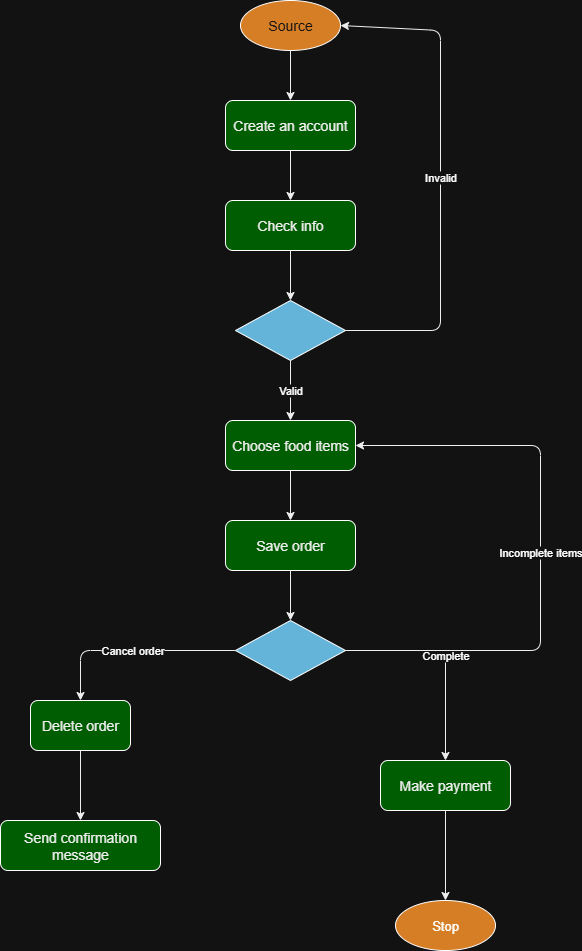

The diagram above was exported from draw.io. Its source (the exported page's mxGraphModel, read from the mxfile embedded in the PNG):
<mxGraphModel dx="1426" dy="743" grid="1" gridSize="10" guides="1" tooltips="1" connect="1" arrows="1" fold="1" page="1" pageScale="1" pageWidth="827" pageHeight="1169" math="0" shadow="0">
  <root>
    <mxCell id="0" />
    <mxCell id="1" parent="0" />
    <mxCell id="QOxANV7GRPk7JGxAPUke-1" value="Source" style="ellipse;whiteSpace=wrap;html=1;fillColor=#3399ff;fontColor=#000000;fontSize=14;" vertex="1" parent="1">
      <mxGeometry x="350" y="40" width="100" height="50" as="geometry" />
    </mxCell>
    <mxCell id="QOxANV7GRPk7JGxAPUke-2" value="Create an account" style="rounded=1;whiteSpace=wrap;html=1;fillColor=#8a00bf;fontColor=#ffffff;fontSize=14;" vertex="1" parent="1">
      <mxGeometry x="335" y="140" width="130" height="50" as="geometry" />
    </mxCell>
    <mxCell id="QOxANV7GRPk7JGxAPUke-3" value="Check info" style="rounded=1;whiteSpace=wrap;html=1;fillColor=#8a00bf;fontColor=#ffffff;fontSize=14;" vertex="1" parent="1">
      <mxGeometry x="335" y="240" width="130" height="50" as="geometry" />
    </mxCell>
    <mxCell id="QOxANV7GRPk7JGxAPUke-4" value="" style="rhombus;whiteSpace=wrap;html=1;fillColor=#f79a6d;fontColor=#000000;fontSize=14;" vertex="1" parent="1">
      <mxGeometry x="345" y="340" width="110" height="60" as="geometry" />
    </mxCell>
    <mxCell id="QOxANV7GRPk7JGxAPUke-5" value="Choose food items" style="rounded=1;whiteSpace=wrap;html=1;fillColor=#8a00bf;fontColor=#ffffff;fontSize=14;" vertex="1" parent="1">
      <mxGeometry x="335" y="460" width="130" height="50" as="geometry" />
    </mxCell>
    <mxCell id="QOxANV7GRPk7JGxAPUke-6" value="Save order" style="rounded=1;whiteSpace=wrap;html=1;fillColor=#8a00bf;fontColor=#ffffff;fontSize=14;" vertex="1" parent="1">
      <mxGeometry x="335" y="560" width="130" height="50" as="geometry" />
    </mxCell>
    <mxCell id="QOxANV7GRPk7JGxAPUke-7" value="" style="rhombus;whiteSpace=wrap;html=1;fillColor=#f79a6d;fontColor=#000000;fontSize=14;" vertex="1" parent="1">
      <mxGeometry x="345" y="660" width="110" height="60" as="geometry" />
    </mxCell>
    <mxCell id="QOxANV7GRPk7JGxAPUke-8" value="Delete order" style="rounded=1;whiteSpace=wrap;html=1;fillColor=#8a00bf;fontColor=#ffffff;fontSize=14;" vertex="1" parent="1">
      <mxGeometry x="140" y="740" width="100" height="50" as="geometry" />
    </mxCell>
    <mxCell id="QOxANV7GRPk7JGxAPUke-9" value="Send confirmation message" style="rounded=1;whiteSpace=wrap;html=1;fillColor=#8a00bf;fontColor=#ffffff;fontSize=14;" vertex="1" parent="1">
      <mxGeometry x="110" y="860" width="160" height="50" as="geometry" />
    </mxCell>
    <mxCell id="QOxANV7GRPk7JGxAPUke-10" value="Make payment" style="rounded=1;whiteSpace=wrap;html=1;fillColor=#8a00bf;fontColor=#ffffff;fontSize=14;" vertex="1" parent="1">
      <mxGeometry x="490" y="800" width="130" height="50" as="geometry" />
    </mxCell>
    <mxCell id="QOxANV7GRPk7JGxAPUke-11" value="" style="ellipse;whiteSpace=wrap;html=1;fillColor=#3399ff;fontColor=#000000;fontSize=14;" vertex="1" parent="1">
      <mxGeometry x="505" y="940" width="100" height="50" as="geometry" />
    </mxCell>
    <mxCell id="QOxANV7GRPk7JGxAPUke-12" value="" style="endArrow=classic;html=1;exitX=0.5;exitY=1;exitDx=0;exitDy=0;entryX=0.5;entryY=0;entryDx=0;entryDy=0;strokeColor=#ffffff;" edge="1" parent="1" source="QOxANV7GRPk7JGxAPUke-1" target="QOxANV7GRPk7JGxAPUke-2">
      <mxGeometry width="50" height="50" relative="1" as="geometry">
        <mxPoint x="400" y="100" as="sourcePoint" />
        <mxPoint x="400" y="140" as="targetPoint" />
      </mxGeometry>
    </mxCell>
    <mxCell id="QOxANV7GRPk7JGxAPUke-13" value="" style="endArrow=classic;html=1;exitX=0.5;exitY=1;exitDx=0;exitDy=0;entryX=0.5;entryY=0;entryDx=0;entryDy=0;strokeColor=#ffffff;" edge="1" parent="1" source="QOxANV7GRPk7JGxAPUke-2" target="QOxANV7GRPk7JGxAPUke-3">
      <mxGeometry width="50" height="50" relative="1" as="geometry">
        <mxPoint x="400" y="200" as="sourcePoint" />
        <mxPoint x="400" y="240" as="targetPoint" />
      </mxGeometry>
    </mxCell>
    <mxCell id="QOxANV7GRPk7JGxAPUke-14" value="" style="endArrow=classic;html=1;exitX=0.5;exitY=1;exitDx=0;exitDy=0;entryX=0.5;entryY=0;entryDx=0;entryDy=0;strokeColor=#ffffff;" edge="1" parent="1" source="QOxANV7GRPk7JGxAPUke-3" target="QOxANV7GRPk7JGxAPUke-4">
      <mxGeometry width="50" height="50" relative="1" as="geometry">
        <mxPoint x="400" y="300" as="sourcePoint" />
        <mxPoint x="400" y="340" as="targetPoint" />
      </mxGeometry>
    </mxCell>
    <mxCell id="QOxANV7GRPk7JGxAPUke-15" value="Valid" style="endArrow=classic;html=1;exitX=0.5;exitY=1;exitDx=0;exitDy=0;entryX=0.5;entryY=0;entryDx=0;entryDy=0;strokeColor=#ffffff;" edge="1" parent="1" source="QOxANV7GRPk7JGxAPUke-4" target="QOxANV7GRPk7JGxAPUke-5">
      <mxGeometry width="50" height="50" relative="1" as="geometry">
        <mxPoint x="400" y="400" as="sourcePoint" />
        <mxPoint x="400" y="460" as="targetPoint" />
      </mxGeometry>
    </mxCell>
    <mxCell id="QOxANV7GRPk7JGxAPUke-16" value="Invalid" style="edgeFromLocation=0.5;edgeToLocation=0.5;endArrow=classic;html=1;exitX=1;exitY=0.5;exitDx=0;exitDy=0;entryX=1;entryY=0.5;entryDx=0;entryDy=0;strokeColor=#ffffff;" edge="1" parent="1" source="QOxANV7GRPk7JGxAPUke-4" target="QOxANV7GRPk7JGxAPUke-1">
      <mxGeometry width="50" height="50" relative="1" as="geometry">
        <mxPoint x="465" y="370" as="sourcePoint" />
        <mxPoint x="450" y="70" as="targetPoint" />
        <Array as="points">
          <mxPoint x="550" y="370" />
          <mxPoint x="550" y="70" />
        </Array>
      </mxGeometry>
    </mxCell>
    <mxCell id="QOxANV7GRPk7JGxAPUke-17" value="" style="endArrow=classic;html=1;exitX=0.5;exitY=1;exitDx=0;exitDy=0;entryX=0.5;entryY=0;entryDx=0;entryDy=0;strokeColor=#ffffff;" edge="1" parent="1" source="QOxANV7GRPk7JGxAPUke-5" target="QOxANV7GRPk7JGxAPUke-6">
      <mxGeometry width="50" height="50" relative="1" as="geometry">
        <mxPoint x="400" y="520" as="sourcePoint" />
        <mxPoint x="400" y="560" as="targetPoint" />
      </mxGeometry>
    </mxCell>
    <mxCell id="QOxANV7GRPk7JGxAPUke-18" value="" style="endArrow=classic;html=1;exitX=0.5;exitY=1;exitDx=0;exitDy=0;entryX=0.5;entryY=0;entryDx=0;entryDy=0;strokeColor=#ffffff;" edge="1" parent="1" source="QOxANV7GRPk7JGxAPUke-6" target="QOxANV7GRPk7JGxAPUke-7">
      <mxGeometry width="50" height="50" relative="1" as="geometry">
        <mxPoint x="400" y="620" as="sourcePoint" />
        <mxPoint x="400" y="660" as="targetPoint" />
      </mxGeometry>
    </mxCell>
    <mxCell id="QOxANV7GRPk7JGxAPUke-19" value="Complete" style="endArrow=classic;html=1;exitX=1;exitY=0.5;exitDx=0;exitDy=0;entryX=0.5;entryY=0;entryDx=0;entryDy=0;strokeColor=#ffffff;" edge="1" parent="1" source="QOxANV7GRPk7JGxAPUke-7" target="QOxANV7GRPk7JGxAPUke-10">
      <mxGeometry width="50" height="50" relative="1" as="geometry">
        <mxPoint x="455" y="690" as="sourcePoint" />
        <mxPoint x="555" y="800" as="targetPoint" />
        <Array as="points">
          <mxPoint x="555" y="690" />
        </Array>
      </mxGeometry>
    </mxCell>
    <mxCell id="QOxANV7GRPk7JGxAPUke-20" value="Cancel order" style="endArrow=classic;html=1;exitX=0;exitY=0.5;exitDx=0;exitDy=0;entryX=0.5;entryY=0;entryDx=0;entryDy=0;strokeColor=#ffffff;" edge="1" parent="1" source="QOxANV7GRPk7JGxAPUke-7" target="QOxANV7GRPk7JGxAPUke-8">
      <mxGeometry width="50" height="50" relative="1" as="geometry">
        <mxPoint x="345" y="690" as="sourcePoint" />
        <mxPoint x="190" y="740" as="targetPoint" />
        <Array as="points">
          <mxPoint x="190" y="690" />
        </Array>
      </mxGeometry>
    </mxCell>
    <mxCell id="QOxANV7GRPk7JGxAPUke-21" value="Incomplete items" style="edgeFromLocation=0.5;edgeToLocation=0.5;endArrow=classic;html=1;exitX=1;exitY=0.5;exitDx=0;exitDy=0;entryX=1;entryY=0.5;entryDx=0;entryDy=0;strokeColor=#ffffff;" edge="1" parent="1" source="QOxANV7GRPk7JGxAPUke-7" target="QOxANV7GRPk7JGxAPUke-5">
      <mxGeometry width="50" height="50" relative="1" as="geometry">
        <mxPoint x="455" y="690" as="sourcePoint" />
        <mxPoint x="555" y="800" as="targetPoint" />
        <Array as="points">
          <mxPoint x="650" y="690" />
          <mxPoint x="650" y="485" />
        </Array>
      </mxGeometry>
    </mxCell>
    <mxCell id="QOxANV7GRPk7JGxAPUke-22" value="" style="endArrow=classic;html=1;exitX=0.5;exitY=1;exitDx=0;exitDy=0;entryX=0.5;entryY=0;entryDx=0;entryDy=0;strokeColor=#ffffff;" edge="1" parent="1" source="QOxANV7GRPk7JGxAPUke-8" target="QOxANV7GRPk7JGxAPUke-9">
      <mxGeometry width="50" height="50" relative="1" as="geometry">
        <mxPoint x="190" y="800" as="sourcePoint" />
        <mxPoint x="190" y="860" as="targetPoint" />
      </mxGeometry>
    </mxCell>
    <mxCell id="QOxANV7GRPk7JGxAPUke-23" value="" style="endArrow=classic;html=1;exitX=0.5;exitY=1;exitDx=0;exitDy=0;entryX=0.5;entryY=0;entryDx=0;entryDy=0;strokeColor=#ffffff;" edge="1" parent="1" source="QOxANV7GRPk7JGxAPUke-10" target="QOxANV7GRPk7JGxAPUke-11">
      <mxGeometry width="50" height="50" relative="1" as="geometry">
        <mxPoint x="555" y="870" as="sourcePoint" />
        <mxPoint x="555" y="940" as="targetPoint" />
      </mxGeometry>
    </mxCell>
    <mxCell id="QOxANV7GRPk7JGxAPUke-24" value="&lt;font style=&quot;font-size: 13px;&quot;&gt;Stop&lt;/font&gt;" style="html=1;whiteSpace=wrap;strokeColor=none;fillColor=none;" vertex="1" parent="1">
      <mxGeometry x="500" y="940" width="110" height="50" as="geometry" />
    </mxCell>
  </root>
</mxGraphModel>